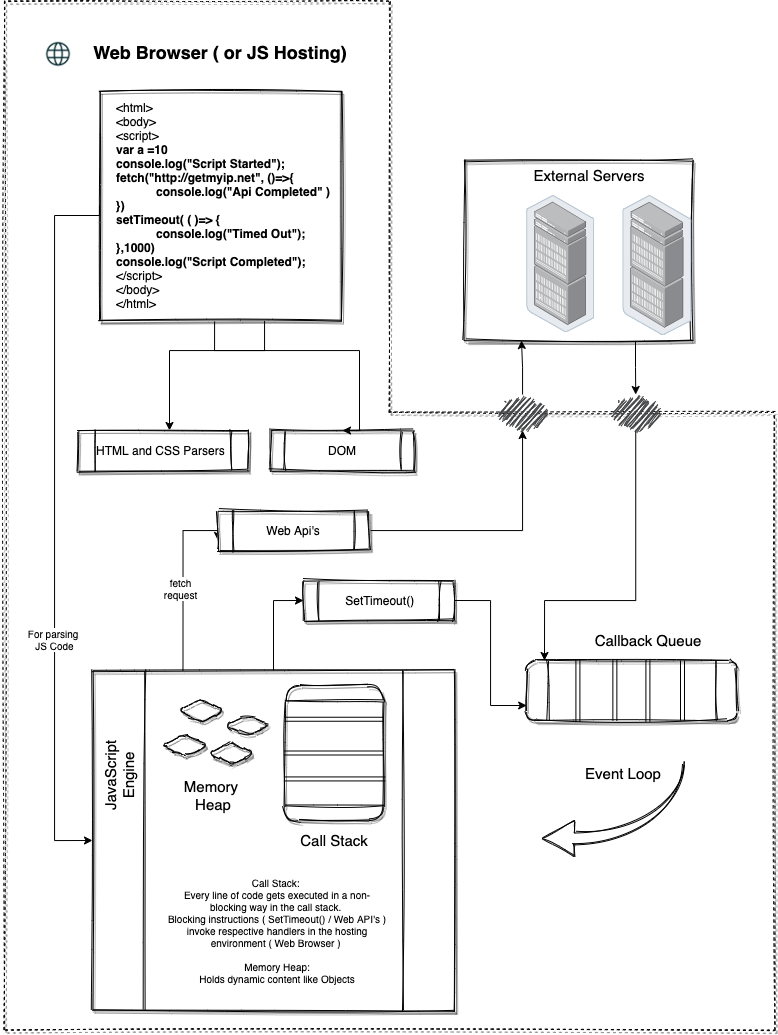

The diagram above was exported from draw.io. Its source (the exported page's mxGraphModel, read from the mxfile embedded in the PNG):
<mxGraphModel dx="1395" dy="1931" grid="1" gridSize="10" guides="1" tooltips="1" connect="1" arrows="1" fold="1" page="1" pageScale="1" pageWidth="850" pageHeight="1100" math="0" shadow="0">
  <root>
    <mxCell id="0" />
    <mxCell id="1" parent="0" />
    <mxCell id="Sg_i6K9hVrpXGWU8vpOp-32" value="" style="shape=stencil(UzV2Ls5ILEhVNTIoLinKz04tz0wpyVA1dlE1MsrMy0gtyiwBslSNXVUNHIFqQMjYOS2/KDW9KL80LwVFAiZdkAgyAUMCJp2bXwayrgJiiYGegQHIBiODSnQBVSM3PMbkZObhM8bQgDyDkPVR3ygT8kwypZ1BVApuQsYYOwPFcSQMYILKzMmBJD8sBoC1YiQ5sCgk6YIFAA==);fillColor=none;rounded=1;shadow=1;sketch=1;dashed=1;" vertex="1" parent="1">
      <mxGeometry x="40" y="-20" width="770" height="1030" as="geometry" />
    </mxCell>
    <mxCell id="Sg_i6K9hVrpXGWU8vpOp-51" value="" style="edgeStyle=orthogonalEdgeStyle;rounded=0;orthogonalLoop=1;jettySize=auto;html=1;" edge="1" parent="1" source="Sg_i6K9hVrpXGWU8vpOp-41" target="Sg_i6K9hVrpXGWU8vpOp-42">
      <mxGeometry relative="1" as="geometry">
        <Array as="points">
          <mxPoint x="300" y="330" />
          <mxPoint x="205" y="330" />
        </Array>
      </mxGeometry>
    </mxCell>
    <mxCell id="Sg_i6K9hVrpXGWU8vpOp-41" value="" style="rounded=0;whiteSpace=wrap;html=1;shadow=1;sketch=1;align=left;" vertex="1" parent="1">
      <mxGeometry x="135" y="70" width="242" height="230" as="geometry" />
    </mxCell>
    <mxCell id="Sg_i6K9hVrpXGWU8vpOp-34" value="&lt;h1 style=&quot;font-size: 18px&quot;&gt;Web Browser ( or JS Hosting)&lt;/h1&gt;" style="text;html=1;strokeColor=none;fillColor=none;spacing=5;spacingTop=-20;whiteSpace=wrap;overflow=hidden;rounded=0;align=center;fontSize=18;" vertex="1" parent="1">
      <mxGeometry x="36" y="20" width="440" height="40" as="geometry" />
    </mxCell>
    <mxCell id="Sg_i6K9hVrpXGWU8vpOp-35" value="" style="shape=image;html=1;verticalAlign=top;verticalLabelPosition=bottom;labelBackgroundColor=#ffffff;imageAspect=0;aspect=fixed;image=https://cdn1.iconfinder.com/data/icons/social-media-outline-6/128/SocialMedia_Website-Outline-128.png;rounded=1;" vertex="1" parent="1">
      <mxGeometry x="80" y="20" width="28" height="28" as="geometry" />
    </mxCell>
    <mxCell id="Sg_i6K9hVrpXGWU8vpOp-47" value="" style="edgeStyle=orthogonalEdgeStyle;rounded=0;orthogonalLoop=1;jettySize=auto;html=1;entryX=0;entryY=0.5;entryDx=0;entryDy=0;exitX=0;exitY=0.5;exitDx=0;exitDy=0;" edge="1" parent="1" source="Sg_i6K9hVrpXGWU8vpOp-41" target="Sg_i6K9hVrpXGWU8vpOp-48">
      <mxGeometry relative="1" as="geometry">
        <Array as="points">
          <mxPoint x="135" y="195" />
          <mxPoint x="90" y="195" />
          <mxPoint x="90" y="820" />
        </Array>
      </mxGeometry>
    </mxCell>
    <mxCell id="Sg_i6K9hVrpXGWU8vpOp-102" value="For parsing &lt;br&gt;JS Code" style="edgeLabel;html=1;align=center;verticalAlign=middle;resizable=0;points=[];fontSize=10;" vertex="1" connectable="0" parent="Sg_i6K9hVrpXGWU8vpOp-47">
      <mxGeometry x="0.3346" y="-1" relative="1" as="geometry">
        <mxPoint as="offset" />
      </mxGeometry>
    </mxCell>
    <mxCell id="Sg_i6K9hVrpXGWU8vpOp-40" value="&amp;lt;html&amp;gt;&lt;br&gt;&amp;lt;body&amp;gt;&lt;br&gt;&amp;lt;script&amp;gt;&lt;br&gt;&lt;b&gt;var a =10&lt;br&gt;console.log(&quot;Script Started&quot;);&lt;br&gt;fetch(&quot;http://getmyip.net&quot;, ()=&amp;gt;{&lt;br&gt;&lt;/b&gt;&lt;blockquote style=&quot;margin: 0px 0px 0px 40px ; border: none ; padding: 0px&quot;&gt;&lt;b&gt;console.log(&quot;Api Completed&quot; )&lt;/b&gt;&lt;/blockquote&gt;&lt;b&gt;})&lt;br&gt;setTimeout( ( )=&amp;gt; {&lt;br&gt;&lt;/b&gt;&lt;blockquote style=&quot;margin: 0px 0px 0px 40px ; border: none ; padding: 0px&quot;&gt;&lt;b&gt;console.log(&quot;Timed Out&quot;);&lt;/b&gt;&lt;/blockquote&gt;&lt;b&gt;},1000)&lt;br&gt;console.log(&quot;Script Completed&quot;);&lt;/b&gt;&lt;br&gt;&amp;lt;/script&amp;gt;&lt;br&gt;&amp;lt;/body&amp;gt;&lt;br&gt;&amp;lt;/html&amp;gt;" style="text;html=1;strokeColor=none;fillColor=none;align=left;verticalAlign=middle;whiteSpace=wrap;rounded=0;shadow=1;sketch=1;" vertex="1" parent="1">
      <mxGeometry x="150" y="70" width="220" height="230" as="geometry" />
    </mxCell>
    <mxCell id="Sg_i6K9hVrpXGWU8vpOp-42" value="HTML and CSS Parsers" style="shape=process;whiteSpace=wrap;html=1;backgroundOutline=1;rounded=0;shadow=1;align=left;sketch=1;" vertex="1" parent="1">
      <mxGeometry x="114" y="410" width="170" height="40" as="geometry" />
    </mxCell>
    <mxCell id="Sg_i6K9hVrpXGWU8vpOp-44" value="&amp;nbsp;SetTimeout()" style="shape=process;whiteSpace=wrap;html=1;backgroundOutline=1;rounded=0;shadow=1;align=center;sketch=1;" vertex="1" parent="1">
      <mxGeometry x="339" y="560" width="151" height="40" as="geometry" />
    </mxCell>
    <mxCell id="Sg_i6K9hVrpXGWU8vpOp-52" style="edgeStyle=orthogonalEdgeStyle;rounded=0;orthogonalLoop=1;jettySize=auto;html=1;entryX=0;entryY=0.75;entryDx=0;entryDy=0;exitX=0.25;exitY=0;exitDx=0;exitDy=0;" edge="1" parent="1" source="Sg_i6K9hVrpXGWU8vpOp-48" target="Sg_i6K9hVrpXGWU8vpOp-50">
      <mxGeometry relative="1" as="geometry">
        <Array as="points">
          <mxPoint x="219" y="510" />
          <mxPoint x="253" y="510" />
        </Array>
      </mxGeometry>
    </mxCell>
    <mxCell id="Sg_i6K9hVrpXGWU8vpOp-103" value="fetch&lt;br&gt;request" style="edgeLabel;html=1;align=center;verticalAlign=middle;resizable=0;points=[];fontSize=10;" vertex="1" connectable="0" parent="Sg_i6K9hVrpXGWU8vpOp-52">
      <mxGeometry x="-0.1007" y="3" relative="1" as="geometry">
        <mxPoint y="1" as="offset" />
      </mxGeometry>
    </mxCell>
    <mxCell id="Sg_i6K9hVrpXGWU8vpOp-53" style="edgeStyle=orthogonalEdgeStyle;rounded=0;orthogonalLoop=1;jettySize=auto;html=1;entryX=0;entryY=0.5;entryDx=0;entryDy=0;" edge="1" parent="1" source="Sg_i6K9hVrpXGWU8vpOp-48" target="Sg_i6K9hVrpXGWU8vpOp-44">
      <mxGeometry relative="1" as="geometry" />
    </mxCell>
    <mxCell id="Sg_i6K9hVrpXGWU8vpOp-48" value="" style="shape=process;whiteSpace=wrap;html=1;backgroundOutline=1;rounded=0;shadow=1;align=left;sketch=1;size=0.143646408839779;" vertex="1" parent="1">
      <mxGeometry x="128" y="650" width="362" height="340" as="geometry" />
    </mxCell>
    <mxCell id="Sg_i6K9hVrpXGWU8vpOp-115" style="edgeStyle=orthogonalEdgeStyle;rounded=0;orthogonalLoop=1;jettySize=auto;html=1;fontSize=10;" edge="1" parent="1" source="Sg_i6K9hVrpXGWU8vpOp-50" target="Sg_i6K9hVrpXGWU8vpOp-93">
      <mxGeometry relative="1" as="geometry" />
    </mxCell>
    <mxCell id="Sg_i6K9hVrpXGWU8vpOp-50" value="Web Api's" style="shape=process;whiteSpace=wrap;html=1;backgroundOutline=1;rounded=0;shadow=1;align=center;sketch=1;" vertex="1" parent="1">
      <mxGeometry x="253.5" y="490" width="151" height="40" as="geometry" />
    </mxCell>
    <mxCell id="Sg_i6K9hVrpXGWU8vpOp-59" value="" style="shape=process;whiteSpace=wrap;html=1;backgroundOutline=1;rounded=1;shadow=1;sketch=1;fontSize=18;align=left;flipV=1;flipH=0;direction=south;" vertex="1" parent="1">
      <mxGeometry x="320" y="665" width="99" height="135" as="geometry" />
    </mxCell>
    <mxCell id="Sg_i6K9hVrpXGWU8vpOp-64" value="" style="shape=link;html=1;fontSize=18;entryX=0.308;entryY=-0.017;entryDx=0;entryDy=0;entryPerimeter=0;exitX=0.308;exitY=1;exitDx=0;exitDy=0;exitPerimeter=0;" edge="1" parent="1" source="Sg_i6K9hVrpXGWU8vpOp-59" target="Sg_i6K9hVrpXGWU8vpOp-59">
      <mxGeometry width="100" relative="1" as="geometry">
        <mxPoint x="360" y="740" as="sourcePoint" />
        <mxPoint x="420" y="740" as="targetPoint" />
      </mxGeometry>
    </mxCell>
    <mxCell id="Sg_i6K9hVrpXGWU8vpOp-65" value="" style="shape=link;html=1;fontSize=18;entryX=0.25;entryY=0;entryDx=0;entryDy=0;exitX=0.25;exitY=1;exitDx=0;exitDy=0;" edge="1" parent="1" source="Sg_i6K9hVrpXGWU8vpOp-59" target="Sg_i6K9hVrpXGWU8vpOp-59">
      <mxGeometry width="100" relative="1" as="geometry">
        <mxPoint x="370" y="750" as="sourcePoint" />
        <mxPoint x="460" y="850" as="targetPoint" />
      </mxGeometry>
    </mxCell>
    <mxCell id="Sg_i6K9hVrpXGWU8vpOp-66" value="" style="shape=link;html=1;fontSize=18;entryX=0.5;entryY=0;entryDx=0;entryDy=0;exitX=0.5;exitY=1;exitDx=0;exitDy=0;" edge="1" parent="1" source="Sg_i6K9hVrpXGWU8vpOp-59" target="Sg_i6K9hVrpXGWU8vpOp-59">
      <mxGeometry width="100" relative="1" as="geometry">
        <mxPoint x="380" y="760" as="sourcePoint" />
        <mxPoint x="440" y="760" as="targetPoint" />
      </mxGeometry>
    </mxCell>
    <mxCell id="Sg_i6K9hVrpXGWU8vpOp-67" value="Call Stack" style="text;html=1;strokeColor=none;fillColor=none;align=center;verticalAlign=middle;whiteSpace=wrap;rounded=0;shadow=1;sketch=1;fontSize=15;" vertex="1" parent="1">
      <mxGeometry x="334.5" y="810" width="70" height="20" as="geometry" />
    </mxCell>
    <mxCell id="Sg_i6K9hVrpXGWU8vpOp-69" value="JavaScript Engine" style="text;html=1;strokeColor=none;fillColor=none;align=center;verticalAlign=middle;whiteSpace=wrap;rounded=0;shadow=1;sketch=1;fontSize=15;rotation=270;" vertex="1" parent="1">
      <mxGeometry x="120" y="745" width="70" height="20" as="geometry" />
    </mxCell>
    <mxCell id="Sg_i6K9hVrpXGWU8vpOp-70" value="" style="shape=hexagon;perimeter=hexagonPerimeter2;whiteSpace=wrap;html=1;fixedSize=1;rounded=1;shadow=1;sketch=1;fontSize=15;align=left;" vertex="1" parent="1">
      <mxGeometry x="214" y="680" width="46" height="20" as="geometry" />
    </mxCell>
    <mxCell id="Sg_i6K9hVrpXGWU8vpOp-71" value="" style="shape=hexagon;perimeter=hexagonPerimeter2;whiteSpace=wrap;html=1;fixedSize=1;rounded=1;shadow=1;sketch=1;fontSize=15;align=left;size=30;" vertex="1" parent="1">
      <mxGeometry x="260" y="695" width="46" height="20" as="geometry" />
    </mxCell>
    <mxCell id="Sg_i6K9hVrpXGWU8vpOp-72" value="" style="shape=hexagon;perimeter=hexagonPerimeter2;whiteSpace=wrap;html=1;fixedSize=1;rounded=1;shadow=1;sketch=1;fontSize=15;align=left;" vertex="1" parent="1">
      <mxGeometry x="198" y="715" width="46" height="20" as="geometry" />
    </mxCell>
    <mxCell id="Sg_i6K9hVrpXGWU8vpOp-73" value="" style="shape=hexagon;perimeter=hexagonPerimeter2;whiteSpace=wrap;html=1;fixedSize=1;rounded=1;shadow=1;sketch=1;fontSize=15;align=left;" vertex="1" parent="1">
      <mxGeometry x="244" y="723" width="46" height="20" as="geometry" />
    </mxCell>
    <mxCell id="Sg_i6K9hVrpXGWU8vpOp-75" value="Memory&amp;nbsp;&lt;br&gt;Heap" style="text;html=1;strokeColor=none;fillColor=none;align=center;verticalAlign=middle;whiteSpace=wrap;rounded=0;shadow=1;sketch=1;fontSize=15;" vertex="1" parent="1">
      <mxGeometry x="214" y="765" width="70" height="20" as="geometry" />
    </mxCell>
    <mxCell id="Sg_i6K9hVrpXGWU8vpOp-77" value="DOM" style="shape=process;whiteSpace=wrap;html=1;backgroundOutline=1;rounded=0;shadow=1;align=center;sketch=1;" vertex="1" parent="1">
      <mxGeometry x="306" y="410" width="144" height="40" as="geometry" />
    </mxCell>
    <mxCell id="Sg_i6K9hVrpXGWU8vpOp-78" value="" style="edgeStyle=orthogonalEdgeStyle;rounded=0;orthogonalLoop=1;jettySize=auto;html=1;entryX=0.5;entryY=0;entryDx=0;entryDy=0;exitX=0.455;exitY=1.004;exitDx=0;exitDy=0;exitPerimeter=0;" edge="1" parent="1" source="Sg_i6K9hVrpXGWU8vpOp-40" target="Sg_i6K9hVrpXGWU8vpOp-77">
      <mxGeometry relative="1" as="geometry">
        <mxPoint x="280" y="320" as="sourcePoint" />
        <mxPoint x="215" y="360" as="targetPoint" />
        <Array as="points">
          <mxPoint x="250" y="330" />
          <mxPoint x="395" y="330" />
          <mxPoint x="395" y="410" />
        </Array>
      </mxGeometry>
    </mxCell>
    <mxCell id="Sg_i6K9hVrpXGWU8vpOp-79" value="" style="shape=process;whiteSpace=wrap;html=1;backgroundOutline=1;rounded=1;shadow=1;sketch=1;fontSize=18;align=left;flipV=1;flipH=0;direction=west;" vertex="1" parent="1">
      <mxGeometry x="562.18" y="640" width="210" height="60" as="geometry" />
    </mxCell>
    <mxCell id="Sg_i6K9hVrpXGWU8vpOp-80" value="" style="shape=link;html=1;fontSize=18;entryX=0.308;entryY=1;entryDx=0;entryDy=0;entryPerimeter=0;exitX=0.308;exitY=-0.017;exitDx=0;exitDy=0;exitPerimeter=0;" edge="1" parent="1">
      <mxGeometry width="100" relative="1" as="geometry">
        <mxPoint x="613.41" y="640" as="sourcePoint" />
        <mxPoint x="613.41" y="701.02" as="targetPoint" />
      </mxGeometry>
    </mxCell>
    <mxCell id="Sg_i6K9hVrpXGWU8vpOp-81" value="" style="shape=link;html=1;fontSize=18;entryX=0.25;entryY=1;entryDx=0;entryDy=0;exitX=0.25;exitY=0;exitDx=0;exitDy=0;" edge="1" parent="1">
      <mxGeometry width="100" relative="1" as="geometry">
        <mxPoint x="718" y="700" as="sourcePoint" />
        <mxPoint x="718" y="640" as="targetPoint" />
      </mxGeometry>
    </mxCell>
    <mxCell id="Sg_i6K9hVrpXGWU8vpOp-83" value="" style="shape=link;html=1;fontSize=18;entryX=0.308;entryY=1;entryDx=0;entryDy=0;entryPerimeter=0;exitX=0.308;exitY=-0.017;exitDx=0;exitDy=0;exitPerimeter=0;" edge="1" parent="1">
      <mxGeometry width="100" relative="1" as="geometry">
        <mxPoint x="650.37" y="638.98" as="sourcePoint" />
        <mxPoint x="650.37" y="700" as="targetPoint" />
      </mxGeometry>
    </mxCell>
    <mxCell id="Sg_i6K9hVrpXGWU8vpOp-84" value="" style="shape=link;html=1;fontSize=18;entryX=0.308;entryY=1;entryDx=0;entryDy=0;entryPerimeter=0;exitX=0.308;exitY=-0.017;exitDx=0;exitDy=0;exitPerimeter=0;" edge="1" parent="1">
      <mxGeometry width="100" relative="1" as="geometry">
        <mxPoint x="683.41" y="640" as="sourcePoint" />
        <mxPoint x="683.41" y="701.02" as="targetPoint" />
      </mxGeometry>
    </mxCell>
    <mxCell id="Sg_i6K9hVrpXGWU8vpOp-85" value="Callback Queue" style="text;html=1;strokeColor=none;fillColor=none;align=center;verticalAlign=middle;whiteSpace=wrap;rounded=0;shadow=1;sketch=1;fontSize=15;" vertex="1" parent="1">
      <mxGeometry x="619" y="610" width="130" height="20" as="geometry" />
    </mxCell>
    <mxCell id="Sg_i6K9hVrpXGWU8vpOp-87" value="" style="html=1;shadow=0;dashed=0;align=center;verticalAlign=middle;shape=mxgraph.arrows2.jumpInArrow;dy=5.5;dx=32;arrowHead=36;rounded=1;sketch=1;fontSize=10;direction=west;" vertex="1" parent="1">
      <mxGeometry x="578" y="743" width="140" height="93" as="geometry" />
    </mxCell>
    <mxCell id="Sg_i6K9hVrpXGWU8vpOp-88" value="Event Loop" style="text;html=1;strokeColor=none;fillColor=none;align=center;verticalAlign=middle;whiteSpace=wrap;rounded=0;shadow=1;sketch=1;fontSize=15;" vertex="1" parent="1">
      <mxGeometry x="594" y="743" width="130" height="20" as="geometry" />
    </mxCell>
    <mxCell id="Sg_i6K9hVrpXGWU8vpOp-117" style="edgeStyle=orthogonalEdgeStyle;rounded=0;orthogonalLoop=1;jettySize=auto;html=1;exitX=0.75;exitY=1;exitDx=0;exitDy=0;fontSize=10;" edge="1" parent="1" source="Sg_i6K9hVrpXGWU8vpOp-90" target="Sg_i6K9hVrpXGWU8vpOp-118">
      <mxGeometry relative="1" as="geometry">
        <mxPoint x="671" y="360" as="targetPoint" />
      </mxGeometry>
    </mxCell>
    <mxCell id="Sg_i6K9hVrpXGWU8vpOp-90" value="" style="rounded=0;whiteSpace=wrap;html=1;shadow=1;sketch=1;align=left;" vertex="1" parent="1">
      <mxGeometry x="500" y="140" width="228" height="180" as="geometry" />
    </mxCell>
    <mxCell id="Sg_i6K9hVrpXGWU8vpOp-110" value="" style="edgeStyle=orthogonalEdgeStyle;rounded=0;orthogonalLoop=1;jettySize=auto;html=1;fontSize=10;entryX=0.25;entryY=1;entryDx=0;entryDy=0;" edge="1" parent="1" source="Sg_i6K9hVrpXGWU8vpOp-93" target="Sg_i6K9hVrpXGWU8vpOp-90">
      <mxGeometry relative="1" as="geometry" />
    </mxCell>
    <mxCell id="Sg_i6K9hVrpXGWU8vpOp-93" value="" style="pointerEvents=1;shadow=0;dashed=0;html=1;strokeColor=none;fillColor=#434445;aspect=fixed;labelPosition=center;verticalLabelPosition=bottom;verticalAlign=top;align=center;outlineConnect=0;shape=mxgraph.vvd.telco_network;rounded=1;sketch=1;fontSize=10;" vertex="1" parent="1">
      <mxGeometry x="533" y="374" width="50" height="36" as="geometry" />
    </mxCell>
    <mxCell id="Sg_i6K9hVrpXGWU8vpOp-98" value="" style="points=[];aspect=fixed;html=1;align=center;shadow=0;dashed=0;image;image=img/lib/allied_telesis/storage/Datacenter_Server_Rack_EoR.svg;rounded=1;sketch=1;fontSize=10;" vertex="1" parent="1">
      <mxGeometry x="562.1800000000001" y="175" width="67.64" height="136.7" as="geometry" />
    </mxCell>
    <mxCell id="Sg_i6K9hVrpXGWU8vpOp-99" value="" style="points=[];aspect=fixed;html=1;align=center;shadow=0;dashed=0;image;image=img/lib/allied_telesis/storage/Datacenter_Server_Rack_EoR.svg;rounded=1;sketch=1;fontSize=10;" vertex="1" parent="1">
      <mxGeometry x="658.37" y="175" width="69.27" height="140" as="geometry" />
    </mxCell>
    <mxCell id="Sg_i6K9hVrpXGWU8vpOp-100" value="External Servers" style="text;html=1;strokeColor=none;fillColor=none;align=center;verticalAlign=middle;whiteSpace=wrap;rounded=0;shadow=1;sketch=1;fontSize=15;" vertex="1" parent="1">
      <mxGeometry x="560.37" y="145" width="130" height="20" as="geometry" />
    </mxCell>
    <mxCell id="Sg_i6K9hVrpXGWU8vpOp-104" value="&lt;h1&gt;&lt;br&gt;&lt;/h1&gt;" style="text;html=1;strokeColor=none;fillColor=none;spacing=5;spacingTop=-20;whiteSpace=wrap;overflow=hidden;rounded=0;shadow=1;sketch=1;fontSize=10;align=center;" vertex="1" parent="1">
      <mxGeometry x="198" y="733" width="190" height="120" as="geometry" />
    </mxCell>
    <mxCell id="Sg_i6K9hVrpXGWU8vpOp-105" value="&lt;br&gt;&lt;br&gt;Call Stack: &lt;br&gt;Every line of code gets executed in a non-blocking way in the call stack. &lt;br&gt;Blocking instructions ( SetTimeout() / Web API's ) invoke respective handlers in the hosting environment ( Web Browser )&amp;nbsp;&lt;br&gt;&lt;br&gt;Memory Heap:&lt;br&gt;Holds dynamic content like Objects" style="text;html=1;strokeColor=none;fillColor=none;spacing=5;spacingTop=-20;whiteSpace=wrap;overflow=hidden;rounded=0;shadow=1;sketch=1;fontSize=10;align=center;" vertex="1" parent="1">
      <mxGeometry x="198" y="843" width="230" height="137" as="geometry" />
    </mxCell>
    <mxCell id="Sg_i6K9hVrpXGWU8vpOp-114" value="" style="edgeStyle=orthogonalEdgeStyle;rounded=0;orthogonalLoop=1;jettySize=auto;html=1;fontSize=10;exitX=1;exitY=0.5;exitDx=0;exitDy=0;entryX=1;entryY=0.25;entryDx=0;entryDy=0;" edge="1" parent="1" source="Sg_i6K9hVrpXGWU8vpOp-44" target="Sg_i6K9hVrpXGWU8vpOp-79">
      <mxGeometry relative="1" as="geometry">
        <mxPoint x="414.4999999999998" y="520" as="sourcePoint" />
        <mxPoint x="635.3529411764705" y="420" as="targetPoint" />
      </mxGeometry>
    </mxCell>
    <mxCell id="Sg_i6K9hVrpXGWU8vpOp-119" style="edgeStyle=orthogonalEdgeStyle;rounded=0;orthogonalLoop=1;jettySize=auto;html=1;fontSize=10;" edge="1" parent="1" source="Sg_i6K9hVrpXGWU8vpOp-118">
      <mxGeometry relative="1" as="geometry">
        <mxPoint x="580" y="640" as="targetPoint" />
        <Array as="points">
          <mxPoint x="671" y="580" />
          <mxPoint x="580" y="580" />
        </Array>
      </mxGeometry>
    </mxCell>
    <mxCell id="Sg_i6K9hVrpXGWU8vpOp-118" value="" style="pointerEvents=1;shadow=0;dashed=0;html=1;strokeColor=none;fillColor=#434445;aspect=fixed;labelPosition=center;verticalLabelPosition=bottom;verticalAlign=top;align=center;outlineConnect=0;shape=mxgraph.vvd.telco_network;rounded=1;sketch=1;fontSize=10;" vertex="1" parent="1">
      <mxGeometry x="646.1800000000001" y="374" width="50" height="36" as="geometry" />
    </mxCell>
  </root>
</mxGraphModel>